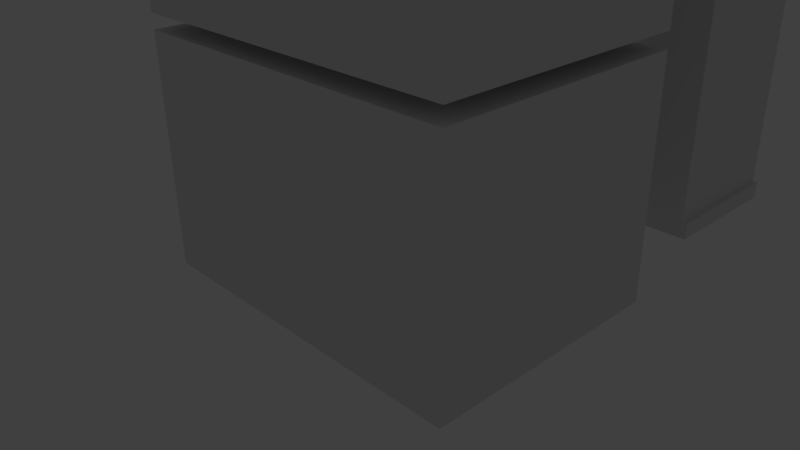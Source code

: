 # Source: skyscraper_blocks.blend  (saved by Blender 2.63.0; exported with 4.5.12 LTS)
import bpy
from mathutils import Matrix  # noqa: F401  (used for matrix-valued properties, if any)

bpy.ops.wm.read_factory_settings(use_empty=True)
scene = bpy.context.scene
scene.name = 'Scene'

# ---- collections
col_collection_1 = bpy.data.collections.new('Collection 1'); scene.collection.children.link(col_collection_1)
col_collection_1.hide_render = True
col_collection_1.hide_viewport = True
col_collection_5 = bpy.data.collections.new('Collection 5'); scene.collection.children.link(col_collection_5)

# ---- world
world_world = bpy.data.worlds.new('World'); scene.world = world_world
world_world.color = (0.05088, 0.05088, 0.05088)
world_world.use_sun_shadow = False
world_world.sun_shadow_jitter_overblur = 0.0
world_world.cycles.sampling_method = 'MANUAL'
world_world.cycles.sample_map_resolution = 256

# ---- cameras
cam_camera = bpy.data.cameras.new('Camera')
cam_camera.clip_end = 100.0
cam_camera.lens = 35.0
cam_camera.sensor_width = 32.0
cam_camera.sensor_height = 18.0
cam_camera.ortho_scale = 7.314
cam_camera.dof.focus_distance = 0.0
cam_camera.dof.aperture_fstop = 128.0

# ---- lights
light_lamp = bpy.data.lights.new('Lamp', 'POINT')
light_lamp.transmission_factor = 0.0
light_lamp.cutoff_distance = 30.0
light_lamp.energy = 100.0
light_lamp.shadow_buffer_clip_start = 1.001
light_lamp.shadow_soft_size = 1.0
light_lamp.shadow_maximum_resolution = 0.006
light_lamp.use_absolute_resolution = True
light_lamp.cycles.use_multiple_importance_sampling = False

# ---- meshes
me_cube_001 = bpy.data.meshes.new('Cube.001')
me_cube_001.from_pydata([(-1.0, -1.0, -1.0), (-1.0, 1.0, -1.0), (2.218, 1.0, -1.0), (2.218, -1.0, -1.0), (-1.0, -1.0, -0.758), (-1.0, 1.0, -0.758), (2.218, 1.0, -0.758), (2.218, -1.0, -0.758), (-1.0, -1.0, 4.255), (-1.0, 1.0, 4.255), (2.218, 1.0, 4.255), (2.218, -1.0, 4.255), (1.315, 1.0, -0.758), (1.315, -1.0, -0.758), (1.315, 1.0, 4.255), (1.315, -1.0, 4.255), (2.218, -1.0, 5.855), (-1.0, -1.553, -0.758), (0.6261, -1.553, -0.758), (-1.0, -1.553, 4.255), (0.6261, -1.553, 4.255), (1.315, -1.553, -0.758), (1.315, -1.553, 4.255), (2.218, 1.0, 5.855), (-1.645, -1.0, -0.758), (-1.645, 1.0, -0.758), (-1.645, -1.0, 4.255), (-1.645, 1.0, 4.255), (-1.0, 1.0, 8.53), (-1.645, -1.553, -0.758), (-1.645, -1.553, 4.255), (-1.0, -1.0, 8.53), (-1.0, 1.734, -0.758), (0.6261, 1.734, -0.758), (-1.0, 1.734, 4.255), (0.6261, 1.734, 4.255), (2.146, -1.0, 4.255), (2.146, 1.0, 4.255), (1.315, 1.734, -0.758), (1.315, 1.734, 4.255), (2.146, -1.0, -0.758), (-1.645, 1.734, -0.758), (-1.645, 1.734, 4.255), (2.146, 1.0, -0.758)], [], [(4, 5, 1, 0), (5, 6, 2, 1), (6, 7, 3, 2), (7, 4, 0, 3), (0, 1, 2, 3), (17, 19, 30, 29), (12, 14, 37, 43), (15, 13, 40, 36), (14, 15, 36, 37), (31, 28, 23), (37, 36, 40, 43), (38, 39, 14, 12), (43, 40, 13, 12), (11, 8, 31, 16), (12, 13, 7, 6), (10, 11, 15, 14), (20, 18, 21, 22), (20, 19, 17, 18), (22, 21, 13, 15), (26, 27, 25, 24), (29, 30, 26, 24), (29, 24, 4, 17), (27, 9, 34, 42), (8, 9, 27, 26), (24, 25, 5, 4), (26, 30, 19, 8), (10, 11, 16, 23), (34, 35, 33, 32), (33, 35, 39, 38), (34, 32, 41, 42), (31, 23, 16), (9, 10, 23, 28), (8, 9, 28, 31), (42, 41, 25, 27), (5, 25, 41, 32)])
me_cube_001.use_remesh_preserve_volume = False
me_cube_001.use_remesh_preserve_attributes = False
me_cube_001.use_mirror_vertex_groups = False
me_cube_001.update()
me_cube = bpy.data.meshes.new('Cube')
me_cube.from_pydata([(-1.0, -1.0, -1.0), (-1.0, 1.0, -1.0), (2.218, 1.0, -1.0), (2.218, -1.0, -1.0), (-1.0, -1.0, -0.758), (-1.0, 1.0, -0.758), (2.218, 1.0, -0.758), (2.218, -1.0, -0.758), (-1.0, -1.0, 2.249), (-1.0, 1.0, 2.249), (2.218, 1.0, 2.249), (2.218, -1.0, 2.249), (-1.0, -1.0, 2.441), (-1.0, 1.0, 2.441), (2.218, 1.0, 2.441), (2.218, -1.0, 2.441), (-1.0, -1.0, 3.747), (-1.0, 1.0, 3.747), (2.218, 1.0, 3.747), (2.218, -1.0, 3.747), (-1.0, -1.0, 3.938), (-1.0, 1.0, 3.938), (2.218, 1.0, 3.938), (2.218, -1.0, 3.938), (-1.0, -1.0, 5.254), (-1.0, 1.0, 5.254), (2.218, 1.0, 5.254), (2.218, -1.0, 5.254), (2.907, 1.0, -0.758), (2.907, -1.0, -0.758), (2.907, 1.0, 2.249), (2.907, -1.0, 2.249), (2.907, 1.0, 2.441), (2.907, -1.0, 2.441), (2.907, 1.0, 3.747), (2.907, -1.0, 3.747), (2.907, 1.0, 3.938), (2.907, -1.0, 3.938), (2.907, 1.0, 5.254), (2.907, -1.0, 5.254), (-1.0, -1.553, -0.758), (2.218, -1.553, -0.758), (-1.0, -1.553, 2.249), (2.218, -1.553, 2.249), (-1.0, -1.553, 2.441), (2.218, -1.553, 2.441), (-1.0, -1.553, 3.747), (2.218, -1.553, 3.747), (-1.0, -1.553, 3.938), (2.218, -1.553, 3.938), (-1.0, -1.553, 5.254), (2.218, -1.553, 5.254), (2.907, -1.553, -0.758), (2.907, -1.553, 2.249), (2.907, -1.553, 2.441), (2.907, -1.553, 3.747), (2.907, -1.553, 3.938), (2.907, -1.553, 5.254), (-1.645, -1.0, -0.758), (-1.645, 1.0, -0.758), (-1.645, -1.0, 2.249), (-1.645, 1.0, 2.249), (-1.645, -1.0, 2.441), (-1.645, 1.0, 2.441), (-1.645, -1.0, 3.747), (-1.645, 1.0, 3.747), (-1.645, -1.0, 3.938), (-1.645, 1.0, 3.938), (-1.645, -1.0, 5.254), (-1.645, 1.0, 5.254), (-1.645, -1.553, -0.758), (-1.645, -1.553, 2.249), (-1.645, -1.553, 2.441), (-1.645, -1.553, 3.747), (-1.645, -1.553, 3.938), (-1.645, -1.553, 5.254), (-1.0, 1.734, -0.758), (2.218, 1.734, -0.758), (-1.0, 1.734, 2.249), (2.218, 1.734, 2.249), (-1.0, 1.734, 2.441), (2.218, 1.734, 2.441), (-1.0, 1.734, 3.747), (2.218, 1.734, 3.747), (-1.0, 1.734, 3.938), (2.218, 1.734, 3.938), (-1.0, 1.734, 5.254), (2.218, 1.734, 5.254), (2.907, 1.734, -0.758), (2.907, 1.734, 2.249), (2.907, 1.734, 2.441), (2.907, 1.734, 3.747), (2.907, 1.734, 3.938), (2.907, 1.734, 5.254), (-1.645, 1.734, -0.758), (-1.645, 1.734, 2.249), (-1.645, 1.734, 2.441), (-1.645, 1.734, 3.747), (-1.645, 1.734, 3.938), (-1.645, 1.734, 5.254)], [], [(4, 5, 1, 0), (5, 6, 2, 1), (6, 7, 3, 2), (7, 4, 0, 3), (0, 1, 2, 3), (45, 44, 12, 15), (15, 12, 8, 11), (40, 42, 71, 70), (69, 25, 86, 99), (54, 45, 15, 33), (32, 33, 15, 14), (12, 13, 9, 8), (13, 14, 10, 9), (14, 15, 11, 10), (21, 22, 18, 17), (27, 24, 50, 51), (46, 16, 64, 73), (25, 26, 87, 86), (82, 97, 65, 17), (22, 23, 19, 18), (23, 20, 16, 19), (20, 21, 17, 16), (27, 26, 25, 24), (26, 27, 39, 38), (41, 40, 4, 7), (88, 89, 30, 28), (30, 31, 29, 28), (34, 35, 33, 32), (38, 39, 37, 36), (17, 18, 83, 82), (93, 87, 26, 38), (18, 19, 35, 34), (12, 44, 72, 62), (28, 29, 7, 6), (36, 37, 23, 22), (11, 8, 42, 43), (10, 11, 31, 30), (10, 30, 89, 79), (43, 41, 52, 53), (43, 42, 40, 41), (47, 46, 44, 45), (51, 50, 48, 49), (51, 49, 56, 57), (47, 45, 54, 55), (53, 52, 29, 31), (47, 55, 35, 19), (7, 29, 52, 41), (19, 16, 46, 47), (16, 17, 65, 64), (23, 37, 56, 49), (31, 11, 43, 53), (57, 56, 37, 39), (73, 72, 44, 46), (49, 48, 20, 23), (51, 57, 39, 27), (55, 54, 33, 35), (60, 61, 59, 58), (64, 65, 63, 62), (68, 69, 67, 66), (64, 62, 72, 73), (70, 71, 60, 58), (68, 66, 74, 75), (66, 67, 21, 20), (70, 58, 4, 40), (61, 9, 78, 95), (9, 10, 79, 78), (8, 9, 61, 60), (20, 48, 74, 66), (58, 59, 5, 4), (75, 74, 48, 50), (60, 71, 42, 8), (24, 25, 69, 68), (68, 75, 50, 24), (62, 63, 13, 12), (78, 79, 77, 76), (82, 83, 81, 80), (86, 87, 85, 84), (82, 80, 96, 97), (77, 79, 89, 88), (93, 92, 85, 87), (81, 83, 91, 90), (78, 76, 94, 95), (98, 99, 86, 84), (98, 84, 21, 67), (76, 77, 6, 5), (28, 6, 77, 88), (67, 69, 99, 98), (36, 22, 85, 92), (81, 90, 32, 14), (38, 36, 92, 93), (80, 81, 14, 13), (84, 85, 22, 21), (13, 63, 96, 80), (97, 96, 63, 65), (95, 94, 59, 61), (5, 59, 94, 76), (91, 83, 18, 34), (90, 91, 34, 32)])
me_cube.use_remesh_preserve_volume = False
me_cube.use_remesh_preserve_attributes = False
me_cube.use_mirror_vertex_groups = False
me_cube.update()

# ---- objects
ob_lamp = bpy.data.objects.new('Lamp', light_lamp)
ob_camera = bpy.data.objects.new('Camera', cam_camera)
ob_cube_001 = bpy.data.objects.new('Cube.001', me_cube_001)
ob_cube = bpy.data.objects.new('Cube', me_cube)

# ---- transforms, parenting, visibility, modifiers, constraints
ob_lamp.location = (4.076, 1.005, 5.904)
ob_lamp.rotation_euler = (0.6503, 0.05522, 1.866)
ob_lamp.lock_rotations_4d = False
ob_lamp.empty_display_type = 'ARROWS'
ob_lamp.color = (0.0, 0.0, 0.0, 0.0)
ob_lamp.lineart.crease_threshold = 0.0
ob_camera.location = (7.481, -6.508, 5.344)
ob_camera.rotation_euler = (1.109, 0.01082, 0.8149)
ob_camera.lock_rotations_4d = False
ob_camera.empty_display_type = 'ARROWS'
ob_camera.color = (0.0, 0.0, 0.0, 0.0)
ob_camera.display_type = 'WIRE'
ob_camera.lineart.crease_threshold = 0.0
ob_cube_001.location = (0.1379, 4.613, 0.7651)
ob_cube_001.lineart.crease_threshold = 0.0
ob_cube.location = (0.03563, -0.2453, 0.695)
ob_cube.lineart.crease_threshold = 0.0

# ---- collection membership
col_collection_1.objects.link(ob_lamp)
col_collection_1.objects.link(ob_camera)
col_collection_5.objects.link(ob_cube_001)
col_collection_5.objects.link(ob_cube)

# ---- scene / render settings (as saved in the file)
scene.camera = ob_camera
scene.frame_start = 1; scene.frame_end = 250; scene.frame_set(0)
scene.render.engine = 'BLENDER_EEVEE_NEXT'
scene.render.image_settings.color_mode = 'RGB'
scene.render.image_settings.compression = 90
scene.render.resolution_percentage = 50
scene.render.dither_intensity = 0.0
scene.render.bake_margin = 2
scene.render.bake_bias = 0.0
scene.cycles.use_denoising = False
scene.cycles.samples = 10
scene.cycles.sampling_pattern = 'TABULATED_SOBOL'
scene.cycles.light_sampling_threshold = 0.0
scene.cycles.use_adaptive_sampling = False
scene.cycles.use_light_tree = False
scene.cycles.blur_glossy = 0.0
scene.cycles.volume_bounces = 1
scene.cycles.pixel_filter_type = 'GAUSSIAN'
scene.cycles.sample_clamp_indirect = 0.0
scene.view_settings.view_transform = 'Standard'
bpy.context.view_layer.update()
